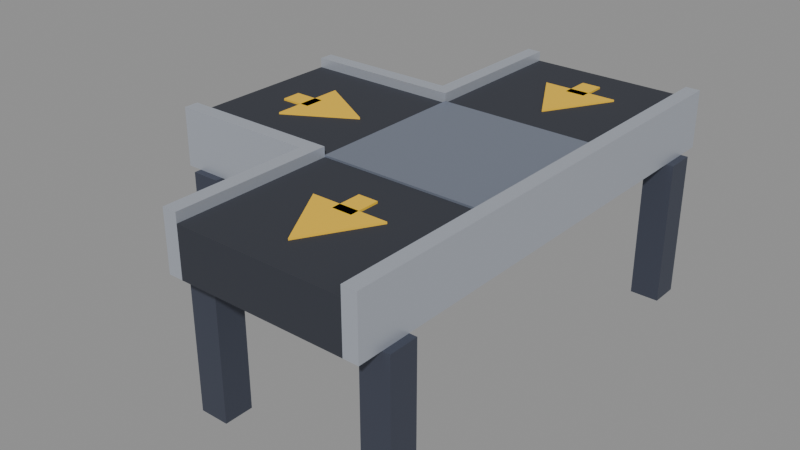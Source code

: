 # Source: conveyor-join-straight-left.blend  (saved by Blender 5.2.45; exported with 4.5.12 LTS)
import bpy
from mathutils import Matrix  # noqa: F401  (used for matrix-valued properties, if any)

bpy.ops.wm.read_factory_settings(use_empty=True)
scene = bpy.context.scene
scene.name = 'Scene'

# ---- collections
col_col_lowpoly = bpy.data.collections.new('COL_LowPoly'); scene.collection.children.link(col_col_lowpoly)

# ---- images (referenced by path relative to the original .blend; pixels are not part of the script)
import os
ASSET_DIR = os.environ.get("B2B_ASSET_DIR", "")  # directory of the original .blend (textures are referenced by path, not embedded)
HERE = os.path.dirname(os.path.abspath(__file__))  # packed textures are extracted next to this script under _unpacked/

def load_image(name, relpath, width, height, colorspace="sRGB"):
    """Load a texture the original file referenced (path relative to the .blend, or extracted next to this script)."""
    p = next((c for c in (os.path.join(HERE, relpath), os.path.join(ASSET_DIR, relpath)) if relpath and os.path.exists(c)), "")
    if p:
        img = bpy.data.images.load(p, check_existing=True)
        img.name = name
    else:  # same state as the original file: an image datablock whose file is absent (Cycles renders it pink)
        img = bpy.data.images.new(name, width, height)
        img.source = "FILE"
        img.filepath = "//" + (relpath or name)
    img.colorspace_settings.name = colorspace
    return img
img_conveyor_join_straight_left_basecolor = load_image('conveyor-join-straight-left_BaseColor', '_unpacked/conveyor-join-straight-left_BaseColor.a8d76c82.png', 128, 48, 'sRGB')
img_conveyor_join_straight_left_maskmap = load_image('conveyor-join-straight-left_MaskMap', '_unpacked/conveyor-join-straight-left_MaskMap.c61d9be5.png', 128, 48, 'Non-Color')

# ---- materials (node trees are filled in below, after node groups)
mat_m_conveyor_join_straight_left = bpy.data.materials.new('M_conveyor-join-straight-left')

# ---- material node trees
mat_m_conveyor_join_straight_left.use_nodes = True; mat_m_conveyor_join_straight_left.node_tree.nodes.clear()
_N = mat_m_conveyor_join_straight_left.node_tree.nodes; _L = mat_m_conveyor_join_straight_left.node_tree.links
n0 = _N.new('ShaderNodeBsdfPrincipled'); n0.name = 'Principled BSDF'; n0.location = (-200, 100)
n0.inputs[10].default_value = 0.005
n1 = _N.new('ShaderNodeOutputMaterial'); n1.name = 'Material Output'; n1.location = (200, 100)
n2 = _N.new('ShaderNodeTexImage'); n2.name = 'Image Texture'; n2.location = (0, 0)
n2.image = img_conveyor_join_straight_left_basecolor
n2.interpolation = 'Closest'
n3 = _N.new('ShaderNodeTexImage'); n3.name = 'Image Texture.001'; n3.location = (0, 0)
n3.image = img_conveyor_join_straight_left_maskmap
n3.interpolation = 'Closest'
n4 = _N.new('ShaderNodeSeparateColor'); n4.name = 'Separate Color'; n4.location = (0, 0)
n5 = _N.new('ShaderNodeMath'); n5.name = 'Math'; n5.location = (0, 0)
n5.operation = 'SUBTRACT'
n5.inputs[0].default_value = 1.0
_L.new(n0.outputs[0], n1.inputs[0])
_L.new(n2.outputs[0], n0.inputs[0])
_L.new(n3.outputs[0], n4.inputs[0])
_L.new(n4.outputs[0], n0.inputs[1])
_L.new(n3.outputs[1], n5.inputs[1])
_L.new(n5.outputs[0], n0.inputs[2])
n1.is_active_output = True

# ---- meshes
me_conveyor_join_straight_left = bpy.data.meshes.new('conveyor-join-straight-left')
me_conveyor_join_straight_left.from_pydata([(-0.17, -0.5, 0.3), (0.17, -0.5, 0.3), (0.17, 0.5, 0.3), (-0.17, 0.5, 0.3), (-0.17, -0.5, 0.4), (0.17, -0.5, 0.4), (0.17, 0.5, 0.4), (-0.17, 0.5, 0.4), (-0.5, -0.17, 0.3), (-0.17, -0.17, 0.3), (-0.17, 0.17, 0.3), (-0.5, 0.17, 0.3), (-0.5, -0.17, 0.4), (-0.17, -0.17, 0.4), (-0.17, 0.17, 0.4), (-0.5, 0.17, 0.4), (0.17, -0.5, 0.3), (0.2, -0.5, 0.3), (0.2, 0.5, 0.3), (0.17, 0.5, 0.3), (0.17, -0.5, 0.42), (0.2, -0.5, 0.42), (0.2, 0.5, 0.42), (0.17, 0.5, 0.42), (-0.2, 0.17, 0.3), (-0.17, 0.17, 0.3), (-0.17, 0.5, 0.3), (-0.2, 0.5, 0.3), (-0.2, 0.17, 0.42), (-0.17, 0.17, 0.42), (-0.17, 0.5, 0.42), (-0.2, 0.5, 0.42), (-0.2, -0.5, 0.3), (-0.17, -0.5, 0.3), (-0.17, -0.17, 0.3), (-0.2, -0.17, 0.3), (-0.2, -0.5, 0.42), (-0.17, -0.5, 0.42), (-0.17, -0.17, 0.42), (-0.2, -0.17, 0.42), (-0.5, 0.17, 0.3), (-0.2, 0.17, 0.3), (-0.2, 0.2, 0.3), (-0.5, 0.2, 0.3), (-0.5, 0.17, 0.42), (-0.2, 0.17, 0.42), (-0.2, 0.2, 0.42), (-0.5, 0.2, 0.42), (-0.5, -0.2, 0.3), (-0.2, -0.2, 0.3), (-0.2, -0.17, 0.3), (-0.5, -0.17, 0.3), (-0.5, -0.2, 0.42), (-0.2, -0.2, 0.42), (-0.2, -0.17, 0.42), (-0.5, -0.17, 0.42), (-0.17, -0.17, 0.4), (0.17, -0.17, 0.4), (0.17, 0.17, 0.4), (-0.17, 0.17, 0.4), (-0.17, -0.17, 0.404), (0.17, -0.17, 0.404), (0.17, 0.17, 0.404), (-0.17, 0.17, 0.404), (0.155, 0.39, 0.0), (0.215, 0.39, 0.0), (0.215, 0.45, 0.0), (0.155, 0.45, 0.0), (0.155, 0.39, 0.3), (0.215, 0.39, 0.3), (0.215, 0.45, 0.3), (0.155, 0.45, 0.3), (-0.215, 0.39, 0.0), (-0.155, 0.39, 0.0), (-0.155, 0.45, 0.0), (-0.215, 0.45, 0.0), (-0.215, 0.39, 0.3), (-0.155, 0.39, 0.3), (-0.155, 0.45, 0.3), (-0.215, 0.45, 0.3), (0.155, -0.45, 0.0), (0.215, -0.45, 0.0), (0.215, -0.39, 0.0), (0.155, -0.39, 0.0), (0.155, -0.45, 0.3), (0.215, -0.45, 0.3), (0.215, -0.39, 0.3), (0.155, -0.39, 0.3), (-0.215, -0.45, 0.0), (-0.155, -0.45, 0.0), (-0.155, -0.39, 0.0), (-0.215, -0.39, 0.0), (-0.215, -0.45, 0.3), (-0.155, -0.45, 0.3), (-0.155, -0.39, 0.3), (-0.215, -0.39, 0.3), (-0.47, 0.155, 0.0), (-0.41, 0.155, 0.0), (-0.41, 0.215, 0.0), (-0.47, 0.215, 0.0), (-0.47, 0.155, 0.3), (-0.41, 0.155, 0.3), (-0.41, 0.215, 0.3), (-0.47, 0.215, 0.3), (-0.47, -0.215, 0.0), (-0.41, -0.215, 0.0), (-0.41, -0.155, 0.0), (-0.47, -0.155, 0.0), (-0.47, -0.215, 0.3), (-0.41, -0.215, 0.3), (-0.41, -0.155, 0.3), (-0.47, -0.155, 0.3), (0.07794, 0.385, 0.4), (-0.07794, 0.385, 0.4), (1.118e-08, 0.25, 0.4), (0.07794, 0.385, 0.404), (-0.07794, 0.385, 0.404), (1.118e-08, 0.25, 0.404), (-0.0198, 0.367, 0.4), (0.0198, 0.367, 0.4), (0.0198, 0.43, 0.4), (-0.0198, 0.43, 0.4), (-0.0198, 0.367, 0.404), (0.0198, 0.367, 0.404), (0.0198, 0.43, 0.404), (-0.0198, 0.43, 0.404), (0.07794, -0.295, 0.4), (-0.07794, -0.295, 0.4), (1.118e-08, -0.43, 0.4), (0.07794, -0.295, 0.404), (-0.07794, -0.295, 0.404), (1.118e-08, -0.43, 0.404), (-0.0198, -0.313, 0.4), (0.0198, -0.313, 0.4), (0.0198, -0.25, 0.4), (-0.0198, -0.25, 0.4), (-0.0198, -0.313, 0.404), (0.0198, -0.313, 0.404), (0.0198, -0.25, 0.404), (-0.0198, -0.25, 0.404), (-0.375, 0.07794, 0.4), (-0.375, -0.07794, 0.4), (-0.24, -1.49e-08, 0.4), (-0.375, 0.07794, 0.404), (-0.375, -0.07794, 0.404), (-0.24, -1.49e-08, 0.404), (-0.42, -0.0198, 0.4), (-0.357, -0.0198, 0.4), (-0.357, 0.0198, 0.4), (-0.42, 0.0198, 0.4), (-0.42, -0.0198, 0.404), (-0.357, -0.0198, 0.404), (-0.357, 0.0198, 0.404), (-0.42, 0.0198, 0.404)], [], [(0, 3, 2, 1), (4, 5, 6, 7), (0, 1, 5, 4), (1, 2, 6, 5), (2, 3, 7, 6), (3, 0, 4, 7), (8, 11, 10, 9), (12, 13, 14, 15), (8, 9, 13, 12), (9, 10, 14, 13), (10, 11, 15, 14), (11, 8, 12, 15), (16, 19, 18, 17), (20, 21, 22, 23), (16, 17, 21, 20), (17, 18, 22, 21), (18, 19, 23, 22), (19, 16, 20, 23), (24, 27, 26, 25), (28, 29, 30, 31), (24, 25, 29, 28), (25, 26, 30, 29), (26, 27, 31, 30), (27, 24, 28, 31), (32, 35, 34, 33), (36, 37, 38, 39), (32, 33, 37, 36), (33, 34, 38, 37), (34, 35, 39, 38), (35, 32, 36, 39), (40, 43, 42, 41), (44, 45, 46, 47), (40, 41, 45, 44), (41, 42, 46, 45), (42, 43, 47, 46), (43, 40, 44, 47), (48, 51, 50, 49), (52, 53, 54, 55), (48, 49, 53, 52), (49, 50, 54, 53), (50, 51, 55, 54), (51, 48, 52, 55), (56, 59, 58, 57), (60, 61, 62, 63), (56, 57, 61, 60), (57, 58, 62, 61), (58, 59, 63, 62), (59, 56, 60, 63), (64, 67, 66, 65), (68, 69, 70, 71), (64, 65, 69, 68), (65, 66, 70, 69), (66, 67, 71, 70), (67, 64, 68, 71), (72, 75, 74, 73), (76, 77, 78, 79), (72, 73, 77, 76), (73, 74, 78, 77), (74, 75, 79, 78), (75, 72, 76, 79), (80, 83, 82, 81), (84, 85, 86, 87), (80, 81, 85, 84), (81, 82, 86, 85), (82, 83, 87, 86), (83, 80, 84, 87), (88, 91, 90, 89), (92, 93, 94, 95), (88, 89, 93, 92), (89, 90, 94, 93), (90, 91, 95, 94), (91, 88, 92, 95), (96, 99, 98, 97), (100, 101, 102, 103), (96, 97, 101, 100), (97, 98, 102, 101), (98, 99, 103, 102), (99, 96, 100, 103), (104, 107, 106, 105), (108, 109, 110, 111), (104, 105, 109, 108), (105, 106, 110, 109), (106, 107, 111, 110), (107, 104, 108, 111), (112, 113, 116, 115), (113, 114, 117, 116), (114, 112, 115, 117), (114, 113, 112), (115, 116, 117), (118, 121, 120, 119), (122, 123, 124, 125), (118, 119, 123, 122), (119, 120, 124, 123), (120, 121, 125, 124), (121, 118, 122, 125), (126, 127, 130, 129), (127, 128, 131, 130), (128, 126, 129, 131), (128, 127, 126), (129, 130, 131), (132, 135, 134, 133), (136, 137, 138, 139), (132, 133, 137, 136), (133, 134, 138, 137), (134, 135, 139, 138), (135, 132, 136, 139), (140, 141, 144, 143), (141, 142, 145, 144), (142, 140, 143, 145), (142, 141, 140), (143, 144, 145), (146, 149, 148, 147), (150, 151, 152, 153), (146, 147, 151, 150), (147, 148, 152, 151), (148, 149, 153, 152), (149, 146, 150, 153)])
_uv = me_conveyor_join_straight_left.uv_layers.new(name='UVMap')
_uv.uv.foreach_set('vector', [0.8125, 0.5, 0.8125, 0.5, 0.8125, 0.5, 0.8125, 0.5, 0.8125, 0.5, 0.8125, 0.5, 0.8125, 0.5, 0.8125, 0.5, 0.8125, 0.5, 0.8125, 0.5, 0.8125, 0.5, 0.8125, 0.5, 0.8125, 0.5, 0.8125, 0.5, 0.8125, 0.5, 0.8125, 0.5, 0.8125, 0.5, 0.8125, 0.5, 0.8125, 0.5, 0.8125, 0.5, 0.8125, 0.5, 0.8125, 0.5, 0.8125, 0.5, 0.8125, 0.5, 0.8125, 0.5, 0.8125, 0.5, 0.8125, 0.5, 0.8125, 0.5, 0.8125, 0.5, 0.8125, 0.5, 0.8125, 0.5, 0.8125, 0.5, 0.8125, 0.5, 0.8125, 0.5, 0.8125, 0.5, 0.8125, 0.5, 0.8125, 0.5, 0.8125, 0.5, 0.8125, 0.5, 0.8125, 0.5, 0.8125, 0.5, 0.8125, 0.5, 0.8125, 0.5, 0.8125, 0.5, 0.8125, 0.5, 0.8125, 0.5, 0.8125, 0.5, 0.8125, 0.5, 0.0625, 0.8333, 0.0625, 0.8333, 0.0625, 0.8333, 0.0625, 0.8333, 0.0625, 0.8333, 0.0625, 0.8333, 0.0625, 0.8333, 0.0625, 0.8333, 0.0625, 0.8333, 0.0625, 0.8333, 0.0625, 0.8333, 0.0625, 0.8333, 0.0625, 0.8333, 0.0625, 0.8333, 0.0625, 0.8333, 0.0625, 0.8333, 0.0625, 0.8333, 0.0625, 0.8333, 0.0625, 0.8333, 0.0625, 0.8333, 0.0625, 0.8333, 0.0625, 0.8333, 0.0625, 0.8333, 0.0625, 0.8333, 0.0625, 0.8333, 0.0625, 0.8333, 0.0625, 0.8333, 0.0625, 0.8333, 0.0625, 0.8333, 0.0625, 0.8333, 0.0625, 0.8333, 0.0625, 0.8333, 0.0625, 0.8333, 0.0625, 0.8333, 0.0625, 0.8333, 0.0625, 0.8333, 0.0625, 0.8333, 0.0625, 0.8333, 0.0625, 0.8333, 0.0625, 0.8333, 0.0625, 0.8333, 0.0625, 0.8333, 0.0625, 0.8333, 0.0625, 0.8333, 0.0625, 0.8333, 0.0625, 0.8333, 0.0625, 0.8333, 0.0625, 0.8333, 0.0625, 0.8333, 0.0625, 0.8333, 0.0625, 0.8333, 0.0625, 0.8333, 0.0625, 0.8333, 0.0625, 0.8333, 0.0625, 0.8333, 0.0625, 0.8333, 0.0625, 0.8333, 0.0625, 0.8333, 0.0625, 0.8333, 0.0625, 0.8333, 0.0625, 0.8333, 0.0625, 0.8333, 0.0625, 0.8333, 0.0625, 0.8333, 0.0625, 0.8333, 0.0625, 0.8333, 0.0625, 0.8333, 0.0625, 0.8333, 0.0625, 0.8333, 0.0625, 0.8333, 0.0625, 0.8333, 0.0625, 0.8333, 0.0625, 0.8333, 0.0625, 0.8333, 0.0625, 0.8333, 0.0625, 0.8333, 0.0625, 0.8333, 0.0625, 0.8333, 0.0625, 0.8333, 0.0625, 0.8333, 0.0625, 0.8333, 0.0625, 0.8333, 0.0625, 0.8333, 0.0625, 0.8333, 0.0625, 0.8333, 0.0625, 0.8333, 0.0625, 0.8333, 0.0625, 0.8333, 0.0625, 0.8333, 0.0625, 0.8333, 0.0625, 0.8333, 0.0625, 0.8333, 0.0625, 0.8333, 0.0625, 0.8333, 0.0625, 0.8333, 0.0625, 0.8333, 0.0625, 0.8333, 0.0625, 0.8333, 0.0625, 0.8333, 0.0625, 0.8333, 0.0625, 0.8333, 0.0625, 0.8333, 0.0625, 0.8333, 0.0625, 0.8333, 0.0625, 0.8333, 0.0625, 0.8333, 0.0625, 0.8333, 0.0625, 0.8333, 0.0625, 0.8333, 0.0625, 0.8333, 0.0625, 0.8333, 0.0625, 0.8333, 0.0625, 0.8333, 0.0625, 0.8333, 0.0625, 0.8333, 0.0625, 0.8333, 0.0625, 0.8333, 0.0625, 0.8333, 0.0625, 0.8333, 0.0625, 0.8333, 0.1875, 0.8333, 0.1875, 0.8333, 0.1875, 0.8333, 0.1875, 0.8333, 0.1875, 0.8333, 0.1875, 0.8333, 0.1875, 0.8333, 0.1875, 0.8333, 0.1875, 0.8333, 0.1875, 0.8333, 0.1875, 0.8333, 0.1875, 0.8333, 0.1875, 0.8333, 0.1875, 0.8333, 0.1875, 0.8333, 0.1875, 0.8333, 0.1875, 0.8333, 0.1875, 0.8333, 0.1875, 0.8333, 0.1875, 0.8333, 0.1875, 0.8333, 0.1875, 0.8333, 0.1875, 0.8333, 0.1875, 0.8333, 0.3125, 0.8333, 0.3125, 0.8333, 0.3125, 0.8333, 0.3125, 0.8333, 0.3125, 0.8333, 0.3125, 0.8333, 0.3125, 0.8333, 0.3125, 0.8333, 0.3125, 0.8333, 0.3125, 0.8333, 0.3125, 0.8333, 0.3125, 0.8333, 0.3125, 0.8333, 0.3125, 0.8333, 0.3125, 0.8333, 0.3125, 0.8333, 0.3125, 0.8333, 0.3125, 0.8333, 0.3125, 0.8333, 0.3125, 0.8333, 0.3125, 0.8333, 0.3125, 0.8333, 0.3125, 0.8333, 0.3125, 0.8333, 0.3125, 0.8333, 0.3125, 0.8333, 0.3125, 0.8333, 0.3125, 0.8333, 0.3125, 0.8333, 0.3125, 0.8333, 0.3125, 0.8333, 0.3125, 0.8333, 0.3125, 0.8333, 0.3125, 0.8333, 0.3125, 0.8333, 0.3125, 0.8333, 0.3125, 0.8333, 0.3125, 0.8333, 0.3125, 0.8333, 0.3125, 0.8333, 0.3125, 0.8333, 0.3125, 0.8333, 0.3125, 0.8333, 0.3125, 0.8333, 0.3125, 0.8333, 0.3125, 0.8333, 0.3125, 0.8333, 0.3125, 0.8333, 0.3125, 0.8333, 0.3125, 0.8333, 0.3125, 0.8333, 0.3125, 0.8333, 0.3125, 0.8333, 0.3125, 0.8333, 0.3125, 0.8333, 0.3125, 0.8333, 0.3125, 0.8333, 0.3125, 0.8333, 0.3125, 0.8333, 0.3125, 0.8333, 0.3125, 0.8333, 0.3125, 0.8333, 0.3125, 0.8333, 0.3125, 0.8333, 0.3125, 0.8333, 0.3125, 0.8333, 0.3125, 0.8333, 0.3125, 0.8333, 0.3125, 0.8333, 0.3125, 0.8333, 0.3125, 0.8333, 0.3125, 0.8333, 0.3125, 0.8333, 0.3125, 0.8333, 0.3125, 0.8333, 0.3125, 0.8333, 0.3125, 0.8333, 0.3125, 0.8333, 0.3125, 0.8333, 0.3125, 0.8333, 0.3125, 0.8333, 0.3125, 0.8333, 0.3125, 0.8333, 0.3125, 0.8333, 0.3125, 0.8333, 0.3125, 0.8333, 0.3125, 0.8333, 0.3125, 0.8333, 0.3125, 0.8333, 0.3125, 0.8333, 0.3125, 0.8333, 0.3125, 0.8333, 0.3125, 0.8333, 0.3125, 0.8333, 0.3125, 0.8333, 0.3125, 0.8333, 0.3125, 0.8333, 0.3125, 0.8333, 0.3125, 0.8333, 0.3125, 0.8333, 0.3125, 0.8333, 0.3125, 0.8333, 0.3125, 0.8333, 0.3125, 0.8333, 0.3125, 0.8333, 0.3125, 0.8333, 0.3125, 0.8333, 0.3125, 0.8333, 0.3125, 0.8333, 0.3125, 0.8333, 0.3125, 0.8333, 0.3125, 0.8333, 0.3125, 0.8333, 0.3125, 0.8333, 0.3125, 0.8333, 0.3125, 0.8333, 0.3125, 0.8333, 0.3125, 0.8333, 0.3125, 0.8333, 0.3125, 0.8333, 0.3125, 0.8333, 0.3125, 0.8333, 0.3125, 0.8333, 0.3125, 0.8333, 0.3125, 0.8333, 0.3125, 0.8333, 0.3125, 0.8333, 0.3125, 0.8333, 0.3125, 0.8333, 0.3125, 0.8333, 0.3125, 0.8333, 0.3125, 0.8333, 0.3125, 0.8333, 0.3125, 0.8333, 0.3125, 0.8333, 0.3125, 0.8333, 0.3125, 0.8333, 0.3125, 0.8333, 0.3125, 0.8333, 0.3125, 0.8333, 0.3125, 0.8333, 0.3125, 0.8333, 0.3125, 0.8333, 0.3125, 0.8333, 0.9375, 0.8333, 0.9375, 0.8333, 0.9375, 0.8333, 0.9375, 0.8333, 0.9375, 0.8333, 0.9375, 0.8333, 0.9375, 0.8333, 0.9375, 0.8333, 0.9375, 0.8333, 0.9375, 0.8333, 0.9375, 0.8333, 0.9375, 0.8333, 0.9375, 0.8333, 0.9375, 0.8333, 0.9375, 0.8333, 0.9375, 0.8333, 0.9375, 0.8333, 0.9375, 0.8333, 0.9375, 0.8333, 0.9375, 0.8333, 0.9375, 0.8333, 0.9375, 0.8333, 0.9375, 0.8333, 0.9375, 0.8333, 0.9375, 0.8333, 0.9375, 0.8333, 0.9375, 0.8333, 0.9375, 0.8333, 0.9375, 0.8333, 0.9375, 0.8333, 0.9375, 0.8333, 0.9375, 0.8333, 0.9375, 0.8333, 0.9375, 0.8333, 0.9375, 0.8333, 0.9375, 0.8333, 0.9375, 0.8333, 0.9375, 0.8333, 0.9375, 0.8333, 0.9375, 0.8333, 0.9375, 0.8333, 0.9375, 0.8333, 0.9375, 0.8333, 0.9375, 0.8333, 0.9375, 0.8333, 0.9375, 0.8333, 0.9375, 0.8333, 0.9375, 0.8333, 0.9375, 0.8333, 0.9375, 0.8333, 0.9375, 0.8333, 0.9375, 0.8333, 0.9375, 0.8333, 0.9375, 0.8333, 0.9375, 0.8333, 0.9375, 0.8333, 0.9375, 0.8333, 0.9375, 0.8333, 0.9375, 0.8333, 0.9375, 0.8333, 0.9375, 0.8333, 0.9375, 0.8333, 0.9375, 0.8333, 0.9375, 0.8333, 0.9375, 0.8333, 0.9375, 0.8333, 0.9375, 0.8333, 0.9375, 0.8333, 0.9375, 0.8333, 0.9375, 0.8333, 0.9375, 0.8333, 0.9375, 0.8333, 0.9375, 0.8333, 0.9375, 0.8333, 0.9375, 0.8333, 0.9375, 0.8333, 0.9375, 0.8333, 0.9375, 0.8333, 0.9375, 0.8333, 0.9375, 0.8333, 0.9375, 0.8333, 0.9375, 0.8333, 0.9375, 0.8333, 0.9375, 0.8333, 0.9375, 0.8333, 0.9375, 0.8333, 0.9375, 0.8333, 0.9375, 0.8333, 0.9375, 0.8333, 0.9375, 0.8333, 0.9375, 0.8333, 0.9375, 0.8333, 0.9375, 0.8333, 0.9375, 0.8333, 0.9375, 0.8333, 0.9375, 0.8333, 0.9375, 0.8333, 0.9375, 0.8333, 0.9375, 0.8333, 0.9375, 0.8333, 0.9375, 0.8333, 0.9375, 0.8333, 0.9375, 0.8333, 0.9375, 0.8333, 0.9375, 0.8333, 0.9375, 0.8333, 0.9375, 0.8333, 0.9375, 0.8333, 0.9375, 0.8333, 0.9375, 0.8333, 0.9375, 0.8333, 0.9375, 0.8333, 0.9375, 0.8333, 0.9375, 0.8333, 0.9375, 0.8333, 0.9375, 0.8333, 0.9375, 0.8333, 0.9375, 0.8333, 0.9375, 0.8333, 0.9375, 0.8333, 0.9375, 0.8333, 0.9375, 0.8333, 0.9375, 0.8333, 0.9375, 0.8333, 0.9375, 0.8333, 0.9375, 0.8333])
me_conveyor_join_straight_left.materials.append(mat_m_conveyor_join_straight_left)
me_conveyor_join_straight_left.update()

# ---- objects
ob_conveyor_join_straight_left = bpy.data.objects.new('conveyor-join-straight-left', me_conveyor_join_straight_left)

# ---- transforms, parenting, visibility, modifiers, constraints
ob_conveyor_join_straight_left.location = (0.0, 0.0, 0.0)

# ---- collection membership
col_col_lowpoly.objects.link(ob_conveyor_join_straight_left)

# ---- scene / render settings (as saved in the file)
scene.frame_start = 1; scene.frame_end = 250; scene.frame_set(1)
scene.render.engine = 'BLENDER_EEVEE_NEXT'
scene.render.bake_bias = 0.0
scene.render.bake_samples = 0
scene.render.compositor_device = 'GPU'
scene.eevee.use_volume_custom_range = False
scene.eevee.fast_gi_thickness_near = 0.1
scene.eevee.fast_gi_thickness_far = 0.0
scene.eevee.ray_tracing_options.screen_trace_thickness = 0.1
bpy.context.view_layer.update()

# ---- added for rendering (the .blend has no active camera and no usable light): camera, sun + grey world if the file has none
cam_auto = bpy.data.cameras.new('AutoCamera')
cam_auto.lens = 50.0
cam_auto.sensor_width = 36.0
cam_auto.clip_end = 1000.0
ob_auto_camera = bpy.data.objects.new('AutoCamera', cam_auto)
scene.collection.objects.link(ob_auto_camera)
ob_auto_camera.location = (1.05945, -1.44234, 1.17156)
ob_auto_camera.rotation_euler = (1.09748, -7.21219e-08, 0.694738)
scene.camera = ob_auto_camera
light_auto_sun = bpy.data.lights.new('AutoSun', 'SUN')
light_auto_sun.energy = 3.0
light_auto_sun.angle = 0.0523599
ob_auto_sun = bpy.data.objects.new('AutoSun', light_auto_sun)
scene.collection.objects.link(ob_auto_sun)
ob_auto_sun.rotation_euler = (0.872665, 0.174533, 0.523599)
if scene.world is None:
    world_auto = bpy.data.worlds.new('AutoWorld')
    world_auto.color = (0.3, 0.3, 0.3)
    scene.world = world_auto
bpy.context.view_layer.update()
